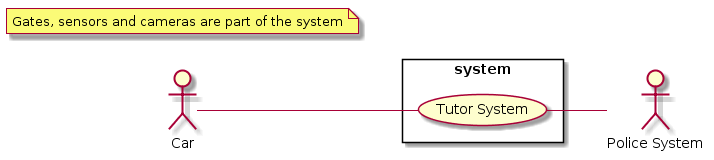

The diagram above was rendered by PlantUML. Its source (embedded in the PNG):
@startuml
left to right direction
skinparam packageStyle rectangle

:Car: as c
:Police System: as ps

rectangle system {
	(Tutor System) as ts
}

c -- ts
ts -- ps

note "Gates, sensors and cameras are part of the system" as n
@enduml